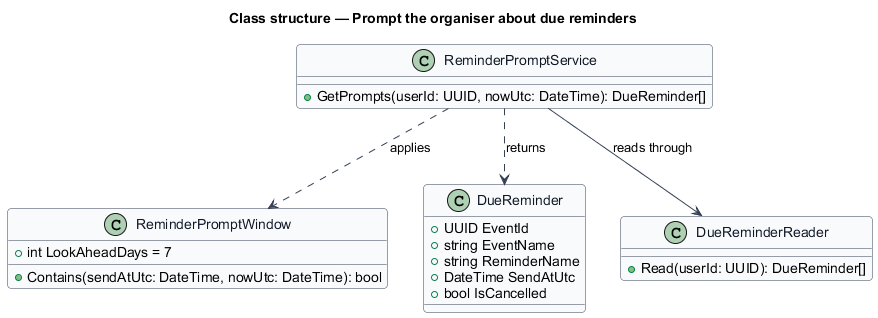

The diagram above was rendered by PlantUML. Its source (embedded in the PNG):
@startuml
' --- shared skin header ---
skinparam backgroundColor #FFFFFF
skinparam shadowing false
skinparam roundcorner 8
skinparam defaultFontName Arial
skinparam ArrowColor #344054
skinparam class {
  BorderColor #344054
  FontColor #101828
  BackgroundColor #F9FAFB
}
' --------------------------
title Class structure — Prompt the organiser about due reminders

class ReminderPromptWindow {
  +int LookAheadDays = 7
  +Contains(sendAtUtc: DateTime, nowUtc: DateTime): bool
}

class DueReminder {
  +UUID EventId
  +string EventName
  +string ReminderName
  +DateTime SendAtUtc
  +bool IsCancelled
}

class ReminderPromptService {
  +GetPrompts(userId: UUID, nowUtc: DateTime): DueReminder[]
}

class DueReminderReader {
  +Read(userId: UUID): DueReminder[]
}

ReminderPromptService ..> ReminderPromptWindow : applies
ReminderPromptService ..> DueReminder : returns
ReminderPromptService --> DueReminderReader : reads through
@enduml